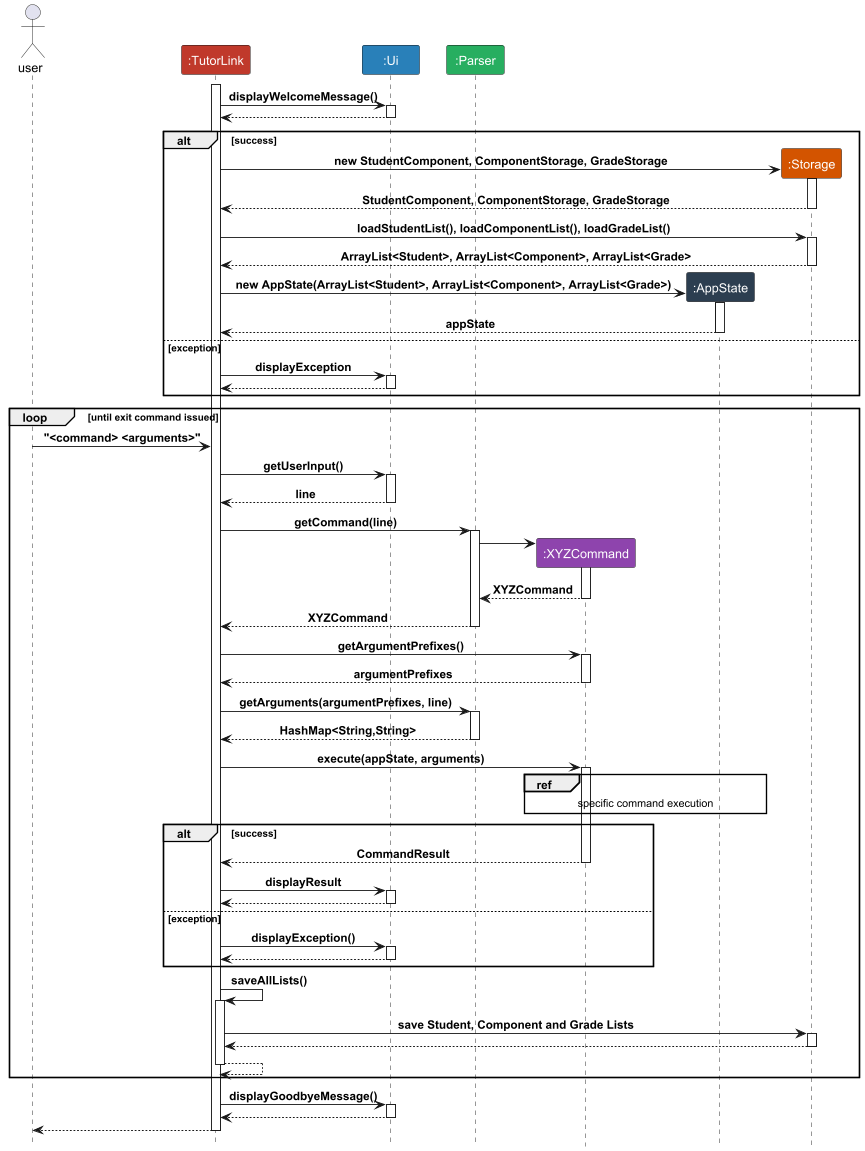

The diagram above was rendered by PlantUML. Its source (embedded in the PNG):
@startuml
!include Style.puml
actor user
participant ":TutorLink" as TL LOGIC_COLOR_5
participant ":Ui" as UI LOGIC_COLOR_6
participant ":Parser" as P LOGIC_COLOR_7
participant ":XYZCommand" as C LOGIC_COLOR_3
participant ":AppState" as A LOGIC_COLOR_2
participant ":Storage" as S LOGIC_COLOR_4

activate TL
TL->UI: displayWelcomeMessage()
activate UI
TL <-- UI
deactivate UI

create S

alt success
    TL -> S : new StudentComponent, ComponentStorage, GradeStorage
    activate S
    TL <-- S : StudentComponent, ComponentStorage, GradeStorage
    deactivate S

    TL -> S : loadStudentList(), loadComponentList(), loadGradeList()
    activate S
    TL <-- S : ArrayList<Student>, ArrayList<Component>, ArrayList<Grade>
    deactivate S

    create A
    TL -> A : new AppState(ArrayList<Student>, ArrayList<Component>, ArrayList<Grade>)
    activate A
    TL <-- A : appState
    deactivate A
else exception
        TL -> UI : displayException
        activate UI
        TL <-- UI
        deactivate UI
end

deactivate UI
loop until exit command issued
    user -> TL:"<command> <arguments>"
    TL -> UI: getUserInput()
    activate UI
    TL <-- UI: line
    deactivate UI
    TL -> P : getCommand(line)
    activate P
    create C
    P -> C
    activate C
    P <-- C : XYZCommand
    deactivate C
    TL <-- P: XYZCommand
    deactivate P
    TL -> C : getArgumentPrefixes()
    activate C
    TL <-- C : argumentPrefixes
    deactivate C
    TL -> P: getArguments(argumentPrefixes, line)
    activate P
    TL <-- P : HashMap<String,String>
    deactivate P
    TL -> C : execute(appState, arguments)
    activate C
    ref over C, A : specific command execution
    alt success
        TL <-- C : CommandResult
        deactivate C
        TL -> UI : displayResult
        activate UI
        TL <-- UI
        deactivate UI
    else exception
        TL -> UI : displayException()
        activate UI
        TL <-- UI
        deactivate UI
    end
    TL -> TL : saveAllLists()
    activate TL
    TL -> S : save Student, Component and Grade Lists
    activate S
    TL <-- S
    deactivate S
    TL --> TL
    deactivate TL
end
TL->UI: displayGoodbyeMessage()
activate UI
TL <-- UI
deactivate UI
user <-- TL
deactivate TL
@enduml